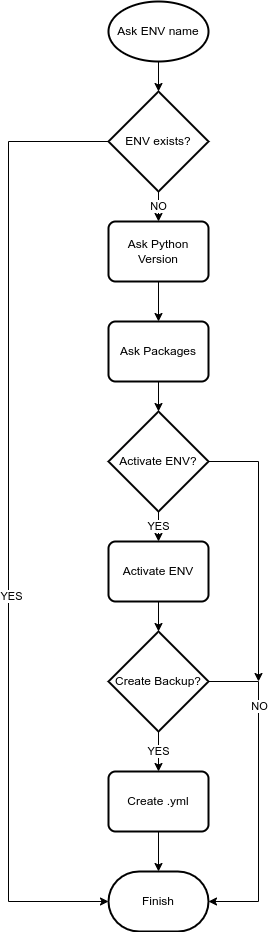

The diagram above was exported from draw.io. Its source (the exported page's mxGraphModel, read from the mxfile embedded in the PNG):
<mxGraphModel dx="1107" dy="587" grid="1" gridSize="10" guides="1" tooltips="1" connect="1" arrows="1" fold="1" page="1" pageScale="1" pageWidth="850" pageHeight="1100" math="0" shadow="0">
  <root>
    <mxCell id="0" />
    <mxCell id="1" parent="0" />
    <mxCell id="G2MaLKRlCwteJrr7iWHa-16" value="NO" style="edgeStyle=orthogonalEdgeStyle;rounded=0;orthogonalLoop=1;jettySize=auto;html=1;" edge="1" parent="1" source="G2MaLKRlCwteJrr7iWHa-10" target="G2MaLKRlCwteJrr7iWHa-14">
      <mxGeometry relative="1" as="geometry" />
    </mxCell>
    <mxCell id="G2MaLKRlCwteJrr7iWHa-36" style="edgeStyle=orthogonalEdgeStyle;rounded=0;orthogonalLoop=1;jettySize=auto;html=1;entryX=0;entryY=0.5;entryDx=0;entryDy=0;entryPerimeter=0;" edge="1" parent="1" source="G2MaLKRlCwteJrr7iWHa-10" target="G2MaLKRlCwteJrr7iWHa-24">
      <mxGeometry relative="1" as="geometry">
        <mxPoint x="320" y="970" as="targetPoint" />
        <Array as="points">
          <mxPoint x="300" y="200" />
          <mxPoint x="300" y="960" />
        </Array>
      </mxGeometry>
    </mxCell>
    <mxCell id="G2MaLKRlCwteJrr7iWHa-37" value="YES" style="edgeLabel;html=1;align=center;verticalAlign=middle;resizable=0;points=[];" vertex="1" connectable="0" parent="G2MaLKRlCwteJrr7iWHa-36">
      <mxGeometry x="0.1542" y="2" relative="1" as="geometry">
        <mxPoint as="offset" />
      </mxGeometry>
    </mxCell>
    <mxCell id="G2MaLKRlCwteJrr7iWHa-10" value="ENV exists?" style="strokeWidth=2;html=1;shape=mxgraph.flowchart.decision;whiteSpace=wrap;" vertex="1" parent="1">
      <mxGeometry x="400" y="150" width="100" height="100" as="geometry" />
    </mxCell>
    <mxCell id="G2MaLKRlCwteJrr7iWHa-13" value="" style="edgeStyle=orthogonalEdgeStyle;rounded=0;orthogonalLoop=1;jettySize=auto;html=1;" edge="1" parent="1" source="G2MaLKRlCwteJrr7iWHa-12" target="G2MaLKRlCwteJrr7iWHa-10">
      <mxGeometry relative="1" as="geometry" />
    </mxCell>
    <mxCell id="G2MaLKRlCwteJrr7iWHa-12" value="&lt;span&gt;Ask ENV name&lt;/span&gt;" style="strokeWidth=2;html=1;shape=mxgraph.flowchart.start_1;whiteSpace=wrap;" vertex="1" parent="1">
      <mxGeometry x="400" y="60" width="100" height="60" as="geometry" />
    </mxCell>
    <mxCell id="G2MaLKRlCwteJrr7iWHa-17" value="" style="edgeStyle=orthogonalEdgeStyle;rounded=0;orthogonalLoop=1;jettySize=auto;html=1;" edge="1" parent="1" source="G2MaLKRlCwteJrr7iWHa-14" target="G2MaLKRlCwteJrr7iWHa-15">
      <mxGeometry relative="1" as="geometry" />
    </mxCell>
    <mxCell id="G2MaLKRlCwteJrr7iWHa-14" value="Ask Python Version" style="rounded=1;whiteSpace=wrap;html=1;absoluteArcSize=1;arcSize=14;strokeWidth=2;" vertex="1" parent="1">
      <mxGeometry x="400" y="280" width="100" height="60" as="geometry" />
    </mxCell>
    <mxCell id="G2MaLKRlCwteJrr7iWHa-20" value="" style="edgeStyle=orthogonalEdgeStyle;rounded=0;orthogonalLoop=1;jettySize=auto;html=1;" edge="1" parent="1" source="G2MaLKRlCwteJrr7iWHa-15" target="G2MaLKRlCwteJrr7iWHa-19">
      <mxGeometry relative="1" as="geometry" />
    </mxCell>
    <mxCell id="G2MaLKRlCwteJrr7iWHa-15" value="Ask Packages" style="rounded=1;whiteSpace=wrap;html=1;absoluteArcSize=1;arcSize=14;strokeWidth=2;" vertex="1" parent="1">
      <mxGeometry x="400" y="380" width="100" height="60" as="geometry" />
    </mxCell>
    <mxCell id="G2MaLKRlCwteJrr7iWHa-33" value="YES" style="edgeStyle=orthogonalEdgeStyle;rounded=0;orthogonalLoop=1;jettySize=auto;html=1;" edge="1" parent="1" source="G2MaLKRlCwteJrr7iWHa-19" target="G2MaLKRlCwteJrr7iWHa-32">
      <mxGeometry relative="1" as="geometry" />
    </mxCell>
    <mxCell id="G2MaLKRlCwteJrr7iWHa-35" style="edgeStyle=orthogonalEdgeStyle;rounded=0;orthogonalLoop=1;jettySize=auto;html=1;" edge="1" parent="1" source="G2MaLKRlCwteJrr7iWHa-19">
      <mxGeometry relative="1" as="geometry">
        <mxPoint x="550" y="740" as="targetPoint" />
      </mxGeometry>
    </mxCell>
    <mxCell id="G2MaLKRlCwteJrr7iWHa-19" value="Activate ENV?" style="strokeWidth=2;html=1;shape=mxgraph.flowchart.decision;whiteSpace=wrap;" vertex="1" parent="1">
      <mxGeometry x="400" y="470" width="100" height="100" as="geometry" />
    </mxCell>
    <mxCell id="G2MaLKRlCwteJrr7iWHa-28" value="YES" style="edgeStyle=orthogonalEdgeStyle;rounded=0;orthogonalLoop=1;jettySize=auto;html=1;" edge="1" parent="1" source="G2MaLKRlCwteJrr7iWHa-21" target="G2MaLKRlCwteJrr7iWHa-23">
      <mxGeometry relative="1" as="geometry" />
    </mxCell>
    <mxCell id="G2MaLKRlCwteJrr7iWHa-29" style="edgeStyle=orthogonalEdgeStyle;rounded=0;orthogonalLoop=1;jettySize=auto;html=1;entryX=1;entryY=0.5;entryDx=0;entryDy=0;entryPerimeter=0;" edge="1" parent="1" source="G2MaLKRlCwteJrr7iWHa-21" target="G2MaLKRlCwteJrr7iWHa-24">
      <mxGeometry relative="1" as="geometry">
        <mxPoint x="570" y="950" as="targetPoint" />
        <Array as="points">
          <mxPoint x="550" y="740" />
          <mxPoint x="550" y="960" />
        </Array>
      </mxGeometry>
    </mxCell>
    <mxCell id="G2MaLKRlCwteJrr7iWHa-31" value="NO" style="edgeLabel;html=1;align=center;verticalAlign=middle;resizable=0;points=[];" vertex="1" connectable="0" parent="G2MaLKRlCwteJrr7iWHa-29">
      <mxGeometry x="-0.5375" relative="1" as="geometry">
        <mxPoint as="offset" />
      </mxGeometry>
    </mxCell>
    <mxCell id="G2MaLKRlCwteJrr7iWHa-21" value="Create Backup?" style="strokeWidth=2;html=1;shape=mxgraph.flowchart.decision;whiteSpace=wrap;" vertex="1" parent="1">
      <mxGeometry x="400" y="690" width="100" height="100" as="geometry" />
    </mxCell>
    <mxCell id="G2MaLKRlCwteJrr7iWHa-27" value="" style="edgeStyle=orthogonalEdgeStyle;rounded=0;orthogonalLoop=1;jettySize=auto;html=1;" edge="1" parent="1" source="G2MaLKRlCwteJrr7iWHa-23" target="G2MaLKRlCwteJrr7iWHa-24">
      <mxGeometry relative="1" as="geometry" />
    </mxCell>
    <mxCell id="G2MaLKRlCwteJrr7iWHa-23" value="Create .yml" style="rounded=1;whiteSpace=wrap;html=1;absoluteArcSize=1;arcSize=14;strokeWidth=2;" vertex="1" parent="1">
      <mxGeometry x="400" y="830" width="100" height="60" as="geometry" />
    </mxCell>
    <mxCell id="G2MaLKRlCwteJrr7iWHa-24" value="Finish" style="strokeWidth=2;html=1;shape=mxgraph.flowchart.terminator;whiteSpace=wrap;" vertex="1" parent="1">
      <mxGeometry x="400" y="930" width="100" height="60" as="geometry" />
    </mxCell>
    <mxCell id="G2MaLKRlCwteJrr7iWHa-34" value="" style="edgeStyle=orthogonalEdgeStyle;rounded=0;orthogonalLoop=1;jettySize=auto;html=1;" edge="1" parent="1" source="G2MaLKRlCwteJrr7iWHa-32" target="G2MaLKRlCwteJrr7iWHa-21">
      <mxGeometry relative="1" as="geometry" />
    </mxCell>
    <mxCell id="G2MaLKRlCwteJrr7iWHa-32" value="Activate ENV" style="rounded=1;whiteSpace=wrap;html=1;absoluteArcSize=1;arcSize=14;strokeWidth=2;" vertex="1" parent="1">
      <mxGeometry x="400" y="600" width="100" height="60" as="geometry" />
    </mxCell>
  </root>
</mxGraphModel>